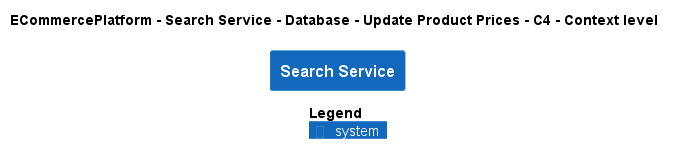

The diagram above was rendered by PlantUML. Its source (embedded in the PNG):
@startuml
!pragma layout smetana
!include ..\..\..\..\..\..\..\.c4s\C4_Context.puml

AddElementTag("c4interflow:lifecycle:new", $bgColor=green, $fontColor=#ffffff, $borderColor=green, $shadowing="False")
AddElementTag("c4interflow:lifecycle:changed", $bgColor=orange, $fontColor=#ffffff, $borderColor=orange, $shadowing="False")
AddElementTag("c4interflow:lifecycle:removed", $bgColor=red, $fontColor=#ffffff, $borderColor=red, $shadowing="False")

AddRelTag("c4interflow:lifecycle:new", $textColor=green, $lineColor=green)
AddRelTag("c4interflow:lifecycle:changed", $textColor=orange, $lineColor=orange)
AddRelTag("c4interflow:lifecycle:removed", $textColor=red, $lineColor=red)

SHOW_PERSON_PORTRAIT()
LAYOUT_TOP_DOWN()

skinparam linetype polyline

title ECommercePlatform - Search Service - Database - Update Product Prices - C4 - Context level

System(ECommercePlatform.SoftwareSystems.SearchService, "Search Service", "")



SHOW_LEGEND()
@enduml